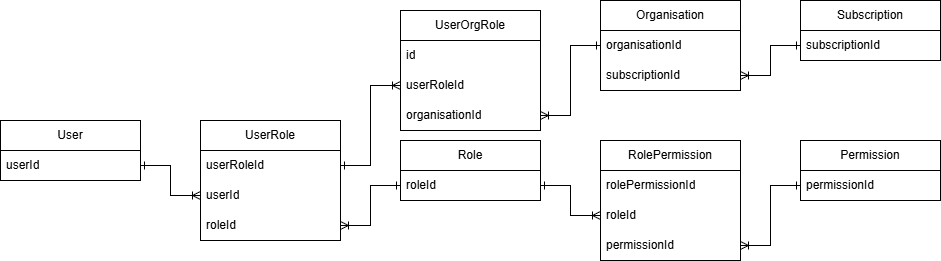

The diagram above was exported from draw.io. Its source (the exported page's mxGraphModel, read from the mxfile embedded in the PNG):
<mxGraphModel dx="786" dy="463" grid="1" gridSize="10" guides="1" tooltips="1" connect="1" arrows="1" fold="1" page="1" pageScale="1" pageWidth="850" pageHeight="1100" math="0" shadow="0">
  <root>
    <mxCell id="0" />
    <mxCell id="1" parent="0" />
    <mxCell id="w0L5AmuLsaAiumps4HVR-1" parent="1" style="swimlane;fontStyle=0;childLayout=stackLayout;horizontal=1;startSize=30;horizontalStack=0;resizeParent=1;resizeParentMax=0;resizeLast=0;collapsible=1;marginBottom=0;whiteSpace=wrap;html=1;" value="User" vertex="1">
      <mxGeometry height="60" width="140" x="60" y="150" as="geometry" />
    </mxCell>
    <mxCell id="w0L5AmuLsaAiumps4HVR-2" parent="w0L5AmuLsaAiumps4HVR-1" style="text;strokeColor=none;fillColor=none;align=left;verticalAlign=middle;spacingLeft=4;spacingRight=4;overflow=hidden;points=[[0,0.5],[1,0.5]];portConstraint=eastwest;rotatable=0;whiteSpace=wrap;html=1;" value="userId" vertex="1">
      <mxGeometry height="30" width="140" y="30" as="geometry" />
    </mxCell>
    <mxCell id="w0L5AmuLsaAiumps4HVR-5" parent="1" style="swimlane;fontStyle=0;childLayout=stackLayout;horizontal=1;startSize=30;horizontalStack=0;resizeParent=1;resizeParentMax=0;resizeLast=0;collapsible=1;marginBottom=0;whiteSpace=wrap;html=1;" value="UserRole" vertex="1">
      <mxGeometry height="120" width="140" x="260" y="150" as="geometry" />
    </mxCell>
    <mxCell id="w0L5AmuLsaAiumps4HVR-6" parent="w0L5AmuLsaAiumps4HVR-5" style="text;strokeColor=none;fillColor=none;align=left;verticalAlign=middle;spacingLeft=4;spacingRight=4;overflow=hidden;points=[[0,0.5],[1,0.5]];portConstraint=eastwest;rotatable=0;whiteSpace=wrap;html=1;" value="userRoleId" vertex="1">
      <mxGeometry height="30" width="140" y="30" as="geometry" />
    </mxCell>
    <mxCell id="w0L5AmuLsaAiumps4HVR-7" parent="w0L5AmuLsaAiumps4HVR-5" style="text;strokeColor=none;fillColor=none;align=left;verticalAlign=middle;spacingLeft=4;spacingRight=4;overflow=hidden;points=[[0,0.5],[1,0.5]];portConstraint=eastwest;rotatable=0;whiteSpace=wrap;html=1;" value="userId" vertex="1">
      <mxGeometry height="30" width="140" y="60" as="geometry" />
    </mxCell>
    <mxCell id="w0L5AmuLsaAiumps4HVR-8" parent="w0L5AmuLsaAiumps4HVR-5" style="text;strokeColor=none;fillColor=none;align=left;verticalAlign=middle;spacingLeft=4;spacingRight=4;overflow=hidden;points=[[0,0.5],[1,0.5]];portConstraint=eastwest;rotatable=0;whiteSpace=wrap;html=1;" value="roleId" vertex="1">
      <mxGeometry height="30" width="140" y="90" as="geometry" />
    </mxCell>
    <mxCell id="w0L5AmuLsaAiumps4HVR-9" parent="1" style="swimlane;fontStyle=0;childLayout=stackLayout;horizontal=1;startSize=30;horizontalStack=0;resizeParent=1;resizeParentMax=0;resizeLast=0;collapsible=1;marginBottom=0;whiteSpace=wrap;html=1;" value="Role" vertex="1">
      <mxGeometry height="60" width="140" x="460" y="170" as="geometry" />
    </mxCell>
    <mxCell id="w0L5AmuLsaAiumps4HVR-10" parent="w0L5AmuLsaAiumps4HVR-9" style="text;strokeColor=none;fillColor=none;align=left;verticalAlign=middle;spacingLeft=4;spacingRight=4;overflow=hidden;points=[[0,0.5],[1,0.5]];portConstraint=eastwest;rotatable=0;whiteSpace=wrap;html=1;" value="roleId" vertex="1">
      <mxGeometry height="30" width="140" y="30" as="geometry" />
    </mxCell>
    <mxCell id="w0L5AmuLsaAiumps4HVR-13" parent="1" style="swimlane;fontStyle=0;childLayout=stackLayout;horizontal=1;startSize=30;horizontalStack=0;resizeParent=1;resizeParentMax=0;resizeLast=0;collapsible=1;marginBottom=0;whiteSpace=wrap;html=1;" value="RolePermission" vertex="1">
      <mxGeometry height="120" width="140" x="660" y="170" as="geometry" />
    </mxCell>
    <mxCell id="w0L5AmuLsaAiumps4HVR-14" parent="w0L5AmuLsaAiumps4HVR-13" style="text;strokeColor=none;fillColor=none;align=left;verticalAlign=middle;spacingLeft=4;spacingRight=4;overflow=hidden;points=[[0,0.5],[1,0.5]];portConstraint=eastwest;rotatable=0;whiteSpace=wrap;html=1;" value="rolePermissionId" vertex="1">
      <mxGeometry height="30" width="140" y="30" as="geometry" />
    </mxCell>
    <mxCell id="w0L5AmuLsaAiumps4HVR-15" parent="w0L5AmuLsaAiumps4HVR-13" style="text;strokeColor=none;fillColor=none;align=left;verticalAlign=middle;spacingLeft=4;spacingRight=4;overflow=hidden;points=[[0,0.5],[1,0.5]];portConstraint=eastwest;rotatable=0;whiteSpace=wrap;html=1;" value="roleId" vertex="1">
      <mxGeometry height="30" width="140" y="60" as="geometry" />
    </mxCell>
    <mxCell id="w0L5AmuLsaAiumps4HVR-16" parent="w0L5AmuLsaAiumps4HVR-13" style="text;strokeColor=none;fillColor=none;align=left;verticalAlign=middle;spacingLeft=4;spacingRight=4;overflow=hidden;points=[[0,0.5],[1,0.5]];portConstraint=eastwest;rotatable=0;whiteSpace=wrap;html=1;" value="permissionId" vertex="1">
      <mxGeometry height="30" width="140" y="90" as="geometry" />
    </mxCell>
    <mxCell id="w0L5AmuLsaAiumps4HVR-17" parent="1" style="swimlane;fontStyle=0;childLayout=stackLayout;horizontal=1;startSize=30;horizontalStack=0;resizeParent=1;resizeParentMax=0;resizeLast=0;collapsible=1;marginBottom=0;whiteSpace=wrap;html=1;" value="Permission" vertex="1">
      <mxGeometry height="60" width="140" x="860" y="170" as="geometry" />
    </mxCell>
    <mxCell id="w0L5AmuLsaAiumps4HVR-18" parent="w0L5AmuLsaAiumps4HVR-17" style="text;strokeColor=none;fillColor=none;align=left;verticalAlign=middle;spacingLeft=4;spacingRight=4;overflow=hidden;points=[[0,0.5],[1,0.5]];portConstraint=eastwest;rotatable=0;whiteSpace=wrap;html=1;" value="permissionId" vertex="1">
      <mxGeometry height="30" width="140" y="30" as="geometry" />
    </mxCell>
    <mxCell id="w0L5AmuLsaAiumps4HVR-21" parent="1" style="swimlane;fontStyle=0;childLayout=stackLayout;horizontal=1;startSize=30;horizontalStack=0;resizeParent=1;resizeParentMax=0;resizeLast=0;collapsible=1;marginBottom=0;whiteSpace=wrap;html=1;" value="UserOrgRole" vertex="1">
      <mxGeometry height="120" width="140" x="460" y="40" as="geometry" />
    </mxCell>
    <mxCell id="w0L5AmuLsaAiumps4HVR-22" parent="w0L5AmuLsaAiumps4HVR-21" style="text;strokeColor=none;fillColor=none;align=left;verticalAlign=middle;spacingLeft=4;spacingRight=4;overflow=hidden;points=[[0,0.5],[1,0.5]];portConstraint=eastwest;rotatable=0;whiteSpace=wrap;html=1;" value="id" vertex="1">
      <mxGeometry height="30" width="140" y="30" as="geometry" />
    </mxCell>
    <mxCell id="w0L5AmuLsaAiumps4HVR-23" parent="w0L5AmuLsaAiumps4HVR-21" style="text;strokeColor=none;fillColor=none;align=left;verticalAlign=middle;spacingLeft=4;spacingRight=4;overflow=hidden;points=[[0,0.5],[1,0.5]];portConstraint=eastwest;rotatable=0;whiteSpace=wrap;html=1;" value="userRoleId" vertex="1">
      <mxGeometry height="30" width="140" y="60" as="geometry" />
    </mxCell>
    <mxCell id="w0L5AmuLsaAiumps4HVR-24" parent="w0L5AmuLsaAiumps4HVR-21" style="text;strokeColor=none;fillColor=none;align=left;verticalAlign=middle;spacingLeft=4;spacingRight=4;overflow=hidden;points=[[0,0.5],[1,0.5]];portConstraint=eastwest;rotatable=0;whiteSpace=wrap;html=1;" value="organisationId" vertex="1">
      <mxGeometry height="30" width="140" y="90" as="geometry" />
    </mxCell>
    <mxCell id="w0L5AmuLsaAiumps4HVR-25" parent="1" style="swimlane;fontStyle=0;childLayout=stackLayout;horizontal=1;startSize=30;horizontalStack=0;resizeParent=1;resizeParentMax=0;resizeLast=0;collapsible=1;marginBottom=0;whiteSpace=wrap;html=1;" value="Organisation" vertex="1">
      <mxGeometry height="90" width="140" x="660" y="30" as="geometry" />
    </mxCell>
    <mxCell id="w0L5AmuLsaAiumps4HVR-26" parent="w0L5AmuLsaAiumps4HVR-25" style="text;strokeColor=none;fillColor=none;align=left;verticalAlign=middle;spacingLeft=4;spacingRight=4;overflow=hidden;points=[[0,0.5],[1,0.5]];portConstraint=eastwest;rotatable=0;whiteSpace=wrap;html=1;" value="organisationId" vertex="1">
      <mxGeometry height="30" width="140" y="30" as="geometry" />
    </mxCell>
    <mxCell id="w0L5AmuLsaAiumps4HVR-28" parent="w0L5AmuLsaAiumps4HVR-25" style="text;strokeColor=none;fillColor=none;align=left;verticalAlign=middle;spacingLeft=4;spacingRight=4;overflow=hidden;points=[[0,0.5],[1,0.5]];portConstraint=eastwest;rotatable=0;whiteSpace=wrap;html=1;" value="subscriptionId" vertex="1">
      <mxGeometry height="30" width="140" y="60" as="geometry" />
    </mxCell>
    <mxCell id="w0L5AmuLsaAiumps4HVR-29" parent="1" style="swimlane;fontStyle=0;childLayout=stackLayout;horizontal=1;startSize=30;horizontalStack=0;resizeParent=1;resizeParentMax=0;resizeLast=0;collapsible=1;marginBottom=0;whiteSpace=wrap;html=1;" value="Subscription" vertex="1">
      <mxGeometry height="60" width="140" x="860" y="30" as="geometry" />
    </mxCell>
    <mxCell id="w0L5AmuLsaAiumps4HVR-30" parent="w0L5AmuLsaAiumps4HVR-29" style="text;strokeColor=none;fillColor=none;align=left;verticalAlign=middle;spacingLeft=4;spacingRight=4;overflow=hidden;points=[[0,0.5],[1,0.5]];portConstraint=eastwest;rotatable=0;whiteSpace=wrap;html=1;" value="subscriptionId" vertex="1">
      <mxGeometry height="30" width="140" y="30" as="geometry" />
    </mxCell>
    <mxCell id="w0L5AmuLsaAiumps4HVR-34" edge="1" parent="1" source="w0L5AmuLsaAiumps4HVR-2" style="edgeStyle=entityRelationEdgeStyle;fontSize=12;html=1;endArrow=ERoneToMany;rounded=0;startArrow=ERone;startFill=0;" target="w0L5AmuLsaAiumps4HVR-7" value="">
      <mxGeometry height="100" relative="1" width="100" as="geometry">
        <mxPoint x="200" y="200" as="sourcePoint" />
        <mxPoint x="300" y="100" as="targetPoint" />
      </mxGeometry>
    </mxCell>
    <mxCell id="w0L5AmuLsaAiumps4HVR-38" edge="1" parent="1" source="w0L5AmuLsaAiumps4HVR-8" style="edgeStyle=entityRelationEdgeStyle;fontSize=12;html=1;endArrow=ERone;startArrow=ERoneToMany;rounded=0;startFill=1;endFill=0;" target="w0L5AmuLsaAiumps4HVR-10" value="">
      <mxGeometry height="100" relative="1" width="100" as="geometry">
        <mxPoint x="430" y="270" as="sourcePoint" />
        <mxPoint x="490" y="200" as="targetPoint" />
      </mxGeometry>
    </mxCell>
    <mxCell id="w0L5AmuLsaAiumps4HVR-39" edge="1" parent="1" source="w0L5AmuLsaAiumps4HVR-6" style="edgeStyle=entityRelationEdgeStyle;fontSize=12;html=1;endArrow=ERoneToMany;rounded=0;startArrow=ERone;startFill=0;" target="w0L5AmuLsaAiumps4HVR-23" value="">
      <mxGeometry height="100" relative="1" width="100" as="geometry">
        <mxPoint x="395" y="190" as="sourcePoint" />
        <mxPoint x="460" y="60" as="targetPoint" />
      </mxGeometry>
    </mxCell>
    <mxCell id="w0L5AmuLsaAiumps4HVR-40" edge="1" parent="1" source="w0L5AmuLsaAiumps4HVR-10" style="edgeStyle=entityRelationEdgeStyle;fontSize=12;html=1;endArrow=ERoneToMany;rounded=0;startArrow=ERone;startFill=0;" target="w0L5AmuLsaAiumps4HVR-15" value="">
      <mxGeometry height="100" relative="1" width="100" as="geometry">
        <mxPoint x="600" y="210" as="sourcePoint" />
        <mxPoint x="660" y="240" as="targetPoint" />
      </mxGeometry>
    </mxCell>
    <mxCell id="w0L5AmuLsaAiumps4HVR-41" edge="1" parent="1" source="w0L5AmuLsaAiumps4HVR-24" style="edgeStyle=entityRelationEdgeStyle;fontSize=12;html=1;endArrow=ERone;startArrow=ERoneToMany;rounded=0;startFill=1;endFill=0;" target="w0L5AmuLsaAiumps4HVR-26" value="">
      <mxGeometry height="100" relative="1" width="100" as="geometry">
        <mxPoint x="610" y="146" as="sourcePoint" />
        <mxPoint x="670" y="106" as="targetPoint" />
      </mxGeometry>
    </mxCell>
    <mxCell id="w0L5AmuLsaAiumps4HVR-42" edge="1" parent="1" source="w0L5AmuLsaAiumps4HVR-28" style="edgeStyle=entityRelationEdgeStyle;fontSize=12;html=1;endArrow=ERone;startArrow=ERoneToMany;rounded=0;startFill=1;endFill=0;" target="w0L5AmuLsaAiumps4HVR-30" value="">
      <mxGeometry height="100" relative="1" width="100" as="geometry">
        <mxPoint x="806" y="150" as="sourcePoint" />
        <mxPoint x="866" y="80" as="targetPoint" />
      </mxGeometry>
    </mxCell>
    <mxCell id="w0L5AmuLsaAiumps4HVR-43" edge="1" parent="1" source="w0L5AmuLsaAiumps4HVR-16" style="edgeStyle=entityRelationEdgeStyle;fontSize=12;html=1;endArrow=ERone;startArrow=ERoneToMany;rounded=0;startFill=1;endFill=0;" target="w0L5AmuLsaAiumps4HVR-18" value="">
      <mxGeometry height="100" relative="1" width="100" as="geometry">
        <mxPoint x="800" y="275" as="sourcePoint" />
        <mxPoint x="860" y="215" as="targetPoint" />
      </mxGeometry>
    </mxCell>
  </root>
</mxGraphModel>